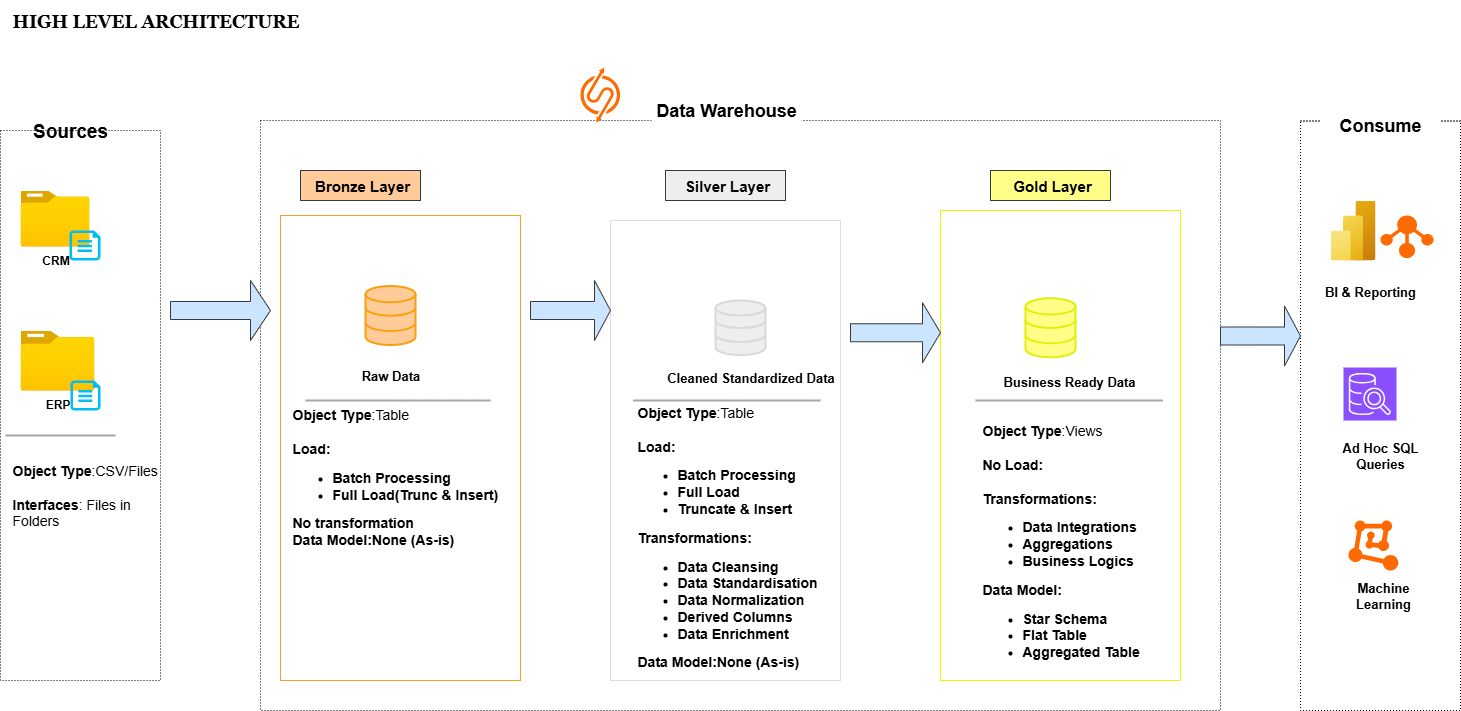

The diagram above was exported from draw.io. Its source (the exported page's mxGraphModel, read from the mxfile embedded in the PNG):
<mxGraphModel dx="772" dy="497" grid="1" gridSize="10" guides="1" tooltips="1" connect="1" arrows="1" fold="1" page="1" pageScale="1" pageWidth="2000" pageHeight="2000" math="0" shadow="0">
  <root>
    <mxCell id="0" />
    <mxCell id="1" parent="0" />
    <mxCell id="QQJv3AvijKXCba4jiJS2-1" value="&lt;b&gt;&lt;font face=&quot;Georgia&quot; style=&quot;font-size: 18px;&quot;&gt;HIGH LEVEL ARCHITECTURE&lt;/font&gt;&lt;/b&gt;" style="text;html=1;align=center;verticalAlign=middle;resizable=0;points=[];autosize=1;strokeColor=none;fillColor=none;" parent="1" vertex="1">
      <mxGeometry x="20" y="40" width="310" height="40" as="geometry" />
    </mxCell>
    <mxCell id="QQJv3AvijKXCba4jiJS2-3" value="&lt;b&gt;&lt;font style=&quot;font-size: 19px;&quot;&gt;Sources&lt;/font&gt;&lt;/b&gt;" style="rounded=0;whiteSpace=wrap;html=1;strokeColor=none;fontSize=20;" parent="1" vertex="1">
      <mxGeometry x="40" y="160" width="100" height="20" as="geometry" />
    </mxCell>
    <mxCell id="QQJv3AvijKXCba4jiJS2-4" value="" style="rounded=0;whiteSpace=wrap;html=1;fillColor=none;dashed=1;dashPattern=1 2;" parent="1" vertex="1">
      <mxGeometry x="280" y="160" width="960" height="590" as="geometry" />
    </mxCell>
    <mxCell id="QQJv3AvijKXCba4jiJS2-5" value="&lt;b&gt;&lt;font style=&quot;font-size: 18px;&quot;&gt;Data Warehouse&lt;/font&gt;&lt;/b&gt;" style="rounded=0;whiteSpace=wrap;html=1;strokeColor=none;" parent="1" vertex="1">
      <mxGeometry x="671.25" y="120" width="150" height="60" as="geometry" />
    </mxCell>
    <mxCell id="QQJv3AvijKXCba4jiJS2-6" value="" style="rounded=0;whiteSpace=wrap;html=1;fillColor=none;dashed=1;dashPattern=1 2;" parent="1" vertex="1">
      <mxGeometry x="1320" y="160.5" width="160" height="589.5" as="geometry" />
    </mxCell>
    <mxCell id="QQJv3AvijKXCba4jiJS2-7" value="&lt;b&gt;&lt;font style=&quot;font-size: 18px;&quot;&gt;Consume&lt;/font&gt;&lt;/b&gt;" style="rounded=0;whiteSpace=wrap;html=1;fillColor=default;strokeColor=none;" parent="1" vertex="1">
      <mxGeometry x="1340" y="150" width="120" height="30" as="geometry" />
    </mxCell>
    <mxCell id="QQJv3AvijKXCba4jiJS2-11" value="&lt;span style=&quot;font-size: 15px;&quot;&gt;&lt;b&gt;&amp;nbsp;Bronze Layer&lt;/b&gt;&lt;/span&gt;" style="rounded=0;whiteSpace=wrap;html=1;fillColor=#ffcc99;strokeColor=#36393d;" parent="1" vertex="1">
      <mxGeometry x="320" y="210" width="120" height="30" as="geometry" />
    </mxCell>
    <mxCell id="QQJv3AvijKXCba4jiJS2-12" value="" style="rounded=0;whiteSpace=wrap;html=1;fillColor=none;strokeColor=light-dark(#f5a029, #babdc0);" parent="1" vertex="1">
      <mxGeometry x="300" y="255" width="240" height="465" as="geometry" />
    </mxCell>
    <mxCell id="QQJv3AvijKXCba4jiJS2-17" value="&lt;span style=&quot;font-size: 15px;&quot;&gt;&lt;b&gt;&amp;nbsp;Silver Layer&lt;/b&gt;&lt;/span&gt;" style="rounded=0;whiteSpace=wrap;html=1;fillColor=#eeeeee;strokeColor=#36393d;" parent="1" vertex="1">
      <mxGeometry x="685" y="210" width="120" height="30" as="geometry" />
    </mxCell>
    <mxCell id="QQJv3AvijKXCba4jiJS2-18" value="" style="rounded=0;whiteSpace=wrap;html=1;fillColor=none;strokeColor=light-dark(#dddedf, #babdc0);" parent="1" vertex="1">
      <mxGeometry x="630" y="260" width="230" height="460" as="geometry" />
    </mxCell>
    <mxCell id="QQJv3AvijKXCba4jiJS2-19" value="&lt;span style=&quot;font-size: 15px;&quot;&gt;&lt;b&gt;&amp;nbsp;Gold Layer&lt;/b&gt;&lt;/span&gt;" style="rounded=0;whiteSpace=wrap;html=1;fillColor=#ffff88;strokeColor=#36393d;" parent="1" vertex="1">
      <mxGeometry x="1010" y="210" width="120" height="30" as="geometry" />
    </mxCell>
    <mxCell id="QQJv3AvijKXCba4jiJS2-20" value="" style="rounded=0;whiteSpace=wrap;html=1;fillColor=none;strokeColor=light-dark(#e8f901, #babdc0);" parent="1" vertex="1">
      <mxGeometry x="960" y="250" width="240" height="470" as="geometry" />
    </mxCell>
    <mxCell id="QQJv3AvijKXCba4jiJS2-22" value="&lt;b&gt;CRM&lt;/b&gt;" style="image;aspect=fixed;html=1;points=[];align=center;fontSize=12;image=img/lib/azure2/general/Folder_Blank.svg;" parent="1" vertex="1">
      <mxGeometry x="40" y="230" width="69" height="56.00000000000001" as="geometry" />
    </mxCell>
    <mxCell id="QQJv3AvijKXCba4jiJS2-23" value="" style="verticalLabelPosition=bottom;html=1;verticalAlign=top;align=center;strokeColor=none;fillColor=#00BEF2;shape=mxgraph.azure.cloud_services_configuration_file;pointerEvents=1;" parent="1" vertex="1">
      <mxGeometry x="89" y="270" width="31" height="30" as="geometry" />
    </mxCell>
    <mxCell id="QQJv3AvijKXCba4jiJS2-2" value="" style="rounded=0;whiteSpace=wrap;html=1;fillColor=none;dashed=1;dashPattern=1 2;" parent="1" vertex="1">
      <mxGeometry x="20" y="170" width="160" height="550" as="geometry" />
    </mxCell>
    <mxCell id="QQJv3AvijKXCba4jiJS2-39" value="&lt;b&gt;ERP&lt;/b&gt;" style="image;aspect=fixed;html=1;points=[];align=center;fontSize=12;image=img/lib/azure2/general/Folder_Blank.svg;" parent="1" vertex="1">
      <mxGeometry x="40" y="370" width="73.93" height="60" as="geometry" />
    </mxCell>
    <mxCell id="QQJv3AvijKXCba4jiJS2-42" value="" style="verticalLabelPosition=bottom;html=1;verticalAlign=top;align=center;strokeColor=none;fillColor=#00BEF2;shape=mxgraph.azure.cloud_services_configuration_file;pointerEvents=1;" parent="1" vertex="1">
      <mxGeometry x="90" y="420" width="30" height="30" as="geometry" />
    </mxCell>
    <mxCell id="QQJv3AvijKXCba4jiJS2-50" value="" style="line;strokeWidth=2;html=1;strokeColor=light-dark(#aba6a6, #ededed);" parent="1" vertex="1">
      <mxGeometry x="25" y="470" width="110" height="10" as="geometry" />
    </mxCell>
    <mxCell id="QQJv3AvijKXCba4jiJS2-52" value="&lt;font style=&quot;font-size: 14px;&quot;&gt;&lt;b&gt;Object Type&lt;/b&gt;:CSV/Files&lt;/font&gt;&lt;div&gt;&lt;span style=&quot;font-size: 14px;&quot;&gt;&lt;br&gt;&lt;/span&gt;&lt;div&gt;&lt;b style=&quot;font-size: 14px; background-color: transparent; color: light-dark(rgb(0, 0, 0), rgb(255, 255, 255));&quot;&gt;Interfaces&lt;/b&gt;&lt;span style=&quot;font-size: 14px; background-color: transparent; color: light-dark(rgb(0, 0, 0), rgb(255, 255, 255));&quot;&gt;: Files in Folders&lt;/span&gt;&lt;/div&gt;&lt;/div&gt;" style="text;html=1;align=left;verticalAlign=middle;whiteSpace=wrap;rounded=0;" parent="1" vertex="1">
      <mxGeometry x="30" y="520" width="160" height="30" as="geometry" />
    </mxCell>
    <mxCell id="QQJv3AvijKXCba4jiJS2-54" value="" style="html=1;verticalLabelPosition=bottom;align=center;labelBackgroundColor=#ffffff;verticalAlign=top;strokeWidth=2;strokeColor=light-dark(#f8a10d, #babdc0);shadow=0;dashed=0;shape=mxgraph.ios7.icons.data;fillColor=#ffcc99;" parent="1" vertex="1">
      <mxGeometry x="385" y="325.5" width="50" height="59" as="geometry" />
    </mxCell>
    <mxCell id="QQJv3AvijKXCba4jiJS2-55" value="" style="html=1;verticalLabelPosition=bottom;align=center;labelBackgroundColor=#ffffff;verticalAlign=top;strokeWidth=2;strokeColor=light-dark(#d8d9da, #babdc0);shadow=0;dashed=0;shape=mxgraph.ios7.icons.data;fillColor=#eeeeee;" parent="1" vertex="1">
      <mxGeometry x="735" y="340" width="50" height="54.5" as="geometry" />
    </mxCell>
    <mxCell id="QQJv3AvijKXCba4jiJS2-56" value="" style="html=1;verticalLabelPosition=bottom;align=center;labelBackgroundColor=#ffffff;verticalAlign=top;strokeWidth=2;strokeColor=light-dark(#e1f00a, #babdc0);shadow=0;shape=mxgraph.ios7.icons.data;fillColor=#ffff88;" parent="1" vertex="1">
      <mxGeometry x="1045" y="337.75" width="50" height="59" as="geometry" />
    </mxCell>
    <mxCell id="QQJv3AvijKXCba4jiJS2-57" value="" style="shape=singleArrow;whiteSpace=wrap;html=1;fillColor=#cce5ff;strokeColor=#36393D;" parent="1" vertex="1">
      <mxGeometry x="190" y="320" width="100" height="60" as="geometry" />
    </mxCell>
    <mxCell id="QQJv3AvijKXCba4jiJS2-64" value="" style="shape=singleArrow;whiteSpace=wrap;html=1;fillColor=#cce5ff;strokeColor=#36393D;" parent="1" vertex="1">
      <mxGeometry x="550" y="320" width="80" height="60" as="geometry" />
    </mxCell>
    <mxCell id="QQJv3AvijKXCba4jiJS2-65" value="" style="shape=singleArrow;whiteSpace=wrap;html=1;fillColor=#cce5ff;strokeColor=#36393D;" parent="1" vertex="1">
      <mxGeometry x="1240" y="345.5" width="80" height="60" as="geometry" />
    </mxCell>
    <mxCell id="QQJv3AvijKXCba4jiJS2-66" value="" style="shape=singleArrow;whiteSpace=wrap;html=1;fillColor=#cce5ff;strokeColor=#36393D;" parent="1" vertex="1">
      <mxGeometry x="870" y="342.25" width="90" height="60" as="geometry" />
    </mxCell>
    <mxCell id="QQJv3AvijKXCba4jiJS2-67" value="&lt;b&gt;&lt;font style=&quot;font-size: 13px;&quot;&gt;Raw Data&lt;/font&gt;&lt;/b&gt;" style="text;html=1;align=center;verticalAlign=middle;whiteSpace=wrap;rounded=0;" parent="1" vertex="1">
      <mxGeometry x="372.5" y="400" width="75" height="30" as="geometry" />
    </mxCell>
    <mxCell id="QQJv3AvijKXCba4jiJS2-68" value="&lt;span style=&quot;font-size: 13px;&quot;&gt;&lt;b&gt;Cleaned Standardized Data&lt;/b&gt;&lt;/span&gt;" style="text;html=1;align=center;verticalAlign=middle;whiteSpace=wrap;rounded=0;" parent="1" vertex="1">
      <mxGeometry x="681.25" y="402.25" width="178.75" height="30" as="geometry" />
    </mxCell>
    <mxCell id="QQJv3AvijKXCba4jiJS2-69" value="&lt;span style=&quot;font-size: 13px;&quot;&gt;&lt;b&gt;Business Ready Data&lt;/b&gt;&lt;/span&gt;" style="text;html=1;align=center;verticalAlign=middle;whiteSpace=wrap;rounded=0;" parent="1" vertex="1">
      <mxGeometry x="1020" y="405.5" width="137.5" height="30" as="geometry" />
    </mxCell>
    <mxCell id="QQJv3AvijKXCba4jiJS2-70" value="" style="line;strokeWidth=2;html=1;strokeColor=light-dark(#aba6a6, #ededed);" parent="1" vertex="1">
      <mxGeometry x="325" y="435" width="185" height="10" as="geometry" />
    </mxCell>
    <mxCell id="QQJv3AvijKXCba4jiJS2-71" value="&lt;font style=&quot;font-size: 14px;&quot;&gt;&lt;b&gt;Object Type&lt;/b&gt;:Table&lt;/font&gt;&lt;div&gt;&lt;span style=&quot;font-size: 14px;&quot;&gt;&lt;br&gt;&lt;/span&gt;&lt;div&gt;&lt;span style=&quot;font-size: 14px;&quot;&gt;&lt;b&gt;Load:&lt;/b&gt;&lt;/span&gt;&lt;/div&gt;&lt;div&gt;&lt;ul&gt;&lt;li&gt;&lt;b style=&quot;font-size: 14px; background-color: transparent; color: light-dark(rgb(0, 0, 0), rgb(255, 255, 255));&quot;&gt;Batch Processing&lt;/b&gt;&lt;/li&gt;&lt;li&gt;&lt;b style=&quot;background-color: transparent; color: light-dark(rgb(0, 0, 0), rgb(255, 255, 255)); font-size: 14px;&quot;&gt;Full Load(Trunc &amp;amp; Insert)&lt;/b&gt;&lt;/li&gt;&lt;/ul&gt;&lt;div&gt;&lt;span style=&quot;font-size: 14px;&quot;&gt;&lt;b&gt;No transformation&lt;/b&gt;&lt;/span&gt;&lt;/div&gt;&lt;/div&gt;&lt;/div&gt;&lt;div&gt;&lt;span style=&quot;font-size: 14px;&quot;&gt;&lt;b&gt;Data Model:None (As-is)&lt;/b&gt;&lt;/span&gt;&lt;/div&gt;&lt;div&gt;&lt;span style=&quot;font-size: 14px;&quot;&gt;&lt;b&gt;&lt;span style=&quot;white-space: pre;&quot;&gt;&#09;&lt;/span&gt;&lt;br&gt;&lt;/b&gt;&lt;/span&gt;&lt;/div&gt;" style="text;html=1;align=left;verticalAlign=middle;whiteSpace=wrap;rounded=0;" parent="1" vertex="1">
      <mxGeometry x="310" y="510" width="210" height="30" as="geometry" />
    </mxCell>
    <mxCell id="QQJv3AvijKXCba4jiJS2-75" value="" style="line;strokeWidth=2;html=1;strokeColor=light-dark(#aba6a6, #ededed);" parent="1" vertex="1">
      <mxGeometry x="652.5" y="435" width="187.5" height="10" as="geometry" />
    </mxCell>
    <mxCell id="QQJv3AvijKXCba4jiJS2-76" value="&lt;font style=&quot;font-size: 14px;&quot;&gt;&lt;b&gt;Object Type&lt;/b&gt;:Table&lt;/font&gt;&lt;div&gt;&lt;span style=&quot;font-size: 14px;&quot;&gt;&lt;br&gt;&lt;/span&gt;&lt;div&gt;&lt;span style=&quot;font-size: 14px;&quot;&gt;&lt;b&gt;Load:&lt;/b&gt;&lt;/span&gt;&lt;/div&gt;&lt;div&gt;&lt;ul&gt;&lt;li&gt;&lt;b style=&quot;font-size: 14px; background-color: transparent; color: light-dark(rgb(0, 0, 0), rgb(255, 255, 255));&quot;&gt;Batch Processing&lt;/b&gt;&lt;/li&gt;&lt;li&gt;&lt;span style=&quot;font-size: 14px;&quot;&gt;&lt;b&gt;Full Load&lt;/b&gt;&lt;/span&gt;&lt;/li&gt;&lt;li&gt;&lt;span style=&quot;font-size: 14px;&quot;&gt;&lt;b&gt;Truncate &amp;amp; Insert&lt;/b&gt;&lt;/span&gt;&lt;/li&gt;&lt;/ul&gt;&lt;div&gt;&lt;span style=&quot;font-size: 14px;&quot;&gt;&lt;b&gt;Transformations:&lt;/b&gt;&lt;/span&gt;&lt;/div&gt;&lt;/div&gt;&lt;/div&gt;&lt;div&gt;&lt;ul&gt;&lt;li&gt;&lt;span style=&quot;font-size: 14px;&quot;&gt;&lt;b&gt;Data Cleansing&lt;/b&gt;&lt;/span&gt;&lt;/li&gt;&lt;li&gt;&lt;span style=&quot;font-size: 14px;&quot;&gt;&lt;b&gt;Data Standardisation&lt;/b&gt;&lt;/span&gt;&lt;/li&gt;&lt;li&gt;&lt;span style=&quot;font-size: 14px;&quot;&gt;&lt;b&gt;Data Normalization&lt;/b&gt;&lt;/span&gt;&lt;/li&gt;&lt;li&gt;&lt;span style=&quot;font-size: 14px;&quot;&gt;&lt;b&gt;Derived Columns&lt;/b&gt;&lt;/span&gt;&lt;/li&gt;&lt;li&gt;&lt;span style=&quot;font-size: 14px;&quot;&gt;&lt;b&gt;Data Enrichment&lt;/b&gt;&lt;/span&gt;&lt;/li&gt;&lt;/ul&gt;&lt;/div&gt;&lt;div&gt;&lt;span style=&quot;font-size: 14px;&quot;&gt;&lt;b&gt;Data Model:None (As-is)&lt;/b&gt;&lt;/span&gt;&lt;/div&gt;&lt;div&gt;&lt;span style=&quot;font-size: 14px;&quot;&gt;&lt;b&gt;&lt;span style=&quot;white-space: pre;&quot;&gt;&#09;&lt;/span&gt;&lt;br&gt;&lt;/b&gt;&lt;/span&gt;&lt;/div&gt;" style="text;html=1;align=left;verticalAlign=middle;whiteSpace=wrap;rounded=0;" parent="1" vertex="1">
      <mxGeometry x="655" y="570" width="210" height="30" as="geometry" />
    </mxCell>
    <mxCell id="QQJv3AvijKXCba4jiJS2-77" value="" style="line;strokeWidth=2;html=1;strokeColor=light-dark(#aba6a6, #ededed);" parent="1" vertex="1">
      <mxGeometry x="995" y="435" width="187.5" height="10" as="geometry" />
    </mxCell>
    <mxCell id="QQJv3AvijKXCba4jiJS2-78" value="&lt;font style=&quot;font-size: 14px;&quot;&gt;&lt;b&gt;Object Type&lt;/b&gt;:Views&lt;/font&gt;&lt;div&gt;&lt;span style=&quot;font-size: 14px;&quot;&gt;&lt;br&gt;&lt;/span&gt;&lt;div&gt;&lt;span style=&quot;font-size: 14px;&quot;&gt;&lt;b&gt;No Load:&lt;/b&gt;&lt;/span&gt;&lt;/div&gt;&lt;div&gt;&lt;span style=&quot;font-size: 14px;&quot;&gt;&lt;b&gt;&lt;br&gt;&lt;/b&gt;&lt;/span&gt;&lt;/div&gt;&lt;div&gt;&lt;div&gt;&lt;span style=&quot;font-size: 14px;&quot;&gt;&lt;b&gt;Transformations:&lt;/b&gt;&lt;/span&gt;&lt;/div&gt;&lt;/div&gt;&lt;/div&gt;&lt;div&gt;&lt;ul&gt;&lt;li&gt;&lt;span style=&quot;font-size: 14px;&quot;&gt;&lt;b&gt;Data Integrations&lt;/b&gt;&lt;/span&gt;&lt;/li&gt;&lt;li&gt;&lt;span style=&quot;font-size: 14px;&quot;&gt;&lt;b&gt;Aggregations&lt;/b&gt;&lt;/span&gt;&lt;/li&gt;&lt;li&gt;&lt;span style=&quot;font-size: 14px;&quot;&gt;&lt;b&gt;Business Logics&lt;/b&gt;&lt;/span&gt;&lt;/li&gt;&lt;/ul&gt;&lt;/div&gt;&lt;div&gt;&lt;span style=&quot;font-size: 14px;&quot;&gt;&lt;b&gt;Data Model:&lt;/b&gt;&lt;/span&gt;&lt;/div&gt;&lt;div&gt;&lt;ul&gt;&lt;li&gt;&lt;span style=&quot;font-size: 14px;&quot;&gt;&lt;b&gt;Star Schema&lt;/b&gt;&lt;/span&gt;&lt;/li&gt;&lt;li&gt;&lt;span style=&quot;font-size: 14px;&quot;&gt;&lt;b&gt;Flat Table&lt;/b&gt;&lt;/span&gt;&lt;/li&gt;&lt;li&gt;&lt;span style=&quot;font-size: 14px;&quot;&gt;&lt;b&gt;Aggregated Table&lt;/b&gt;&lt;/span&gt;&lt;/li&gt;&lt;/ul&gt;&lt;/div&gt;&lt;div&gt;&lt;span style=&quot;font-size: 14px;&quot;&gt;&lt;b&gt;&lt;span style=&quot;white-space: pre;&quot;&gt;&#09;&lt;/span&gt;&lt;br&gt;&lt;/b&gt;&lt;/span&gt;&lt;/div&gt;" style="text;html=1;align=left;verticalAlign=middle;whiteSpace=wrap;rounded=0;" parent="1" vertex="1">
      <mxGeometry x="1000" y="580" width="210" height="30" as="geometry" />
    </mxCell>
    <mxCell id="QQJv3AvijKXCba4jiJS2-80" value="" style="image;aspect=fixed;html=1;points=[];align=center;fontSize=12;image=img/lib/azure2/analytics/Power_BI_Embedded.svg;" parent="1" vertex="1">
      <mxGeometry x="1350" y="240" width="45" height="60" as="geometry" />
    </mxCell>
    <mxCell id="QQJv3AvijKXCba4jiJS2-81" value="" style="points=[];aspect=fixed;html=1;align=center;shadow=0;dashed=0;fillColor=#FF6A00;strokeColor=none;shape=mxgraph.alibaba_cloud.ots_tablestore;" parent="1" vertex="1">
      <mxGeometry x="1400" y="255" width="53.1" height="42.599999999999994" as="geometry" />
    </mxCell>
    <mxCell id="QQJv3AvijKXCba4jiJS2-82" value="&lt;b&gt;&lt;font style=&quot;font-size: 13px;&quot;&gt;BI &amp;amp; Reporting&lt;/font&gt;&lt;/b&gt;" style="text;html=1;align=center;verticalAlign=middle;whiteSpace=wrap;rounded=0;" parent="1" vertex="1">
      <mxGeometry x="1340" y="315.5" width="100" height="30" as="geometry" />
    </mxCell>
    <mxCell id="QQJv3AvijKXCba4jiJS2-83" value="" style="sketch=0;points=[[0,0,0],[0.25,0,0],[0.5,0,0],[0.75,0,0],[1,0,0],[0,1,0],[0.25,1,0],[0.5,1,0],[0.75,1,0],[1,1,0],[0,0.25,0],[0,0.5,0],[0,0.75,0],[1,0.25,0],[1,0.5,0],[1,0.75,0]];outlineConnect=0;fontColor=#232F3E;fillColor=#8C4FFF;strokeColor=#ffffff;dashed=0;verticalLabelPosition=bottom;verticalAlign=top;align=center;html=1;fontSize=12;fontStyle=0;aspect=fixed;shape=mxgraph.aws4.resourceIcon;resIcon=mxgraph.aws4.sql_workbench;" parent="1" vertex="1">
      <mxGeometry x="1363" y="407" width="53" height="53" as="geometry" />
    </mxCell>
    <mxCell id="QQJv3AvijKXCba4jiJS2-84" value="&lt;span style=&quot;font-size: 13px;&quot;&gt;&lt;b&gt;Ad Hoc SQL Queries&lt;/b&gt;&lt;/span&gt;" style="text;html=1;align=center;verticalAlign=middle;whiteSpace=wrap;rounded=0;" parent="1" vertex="1">
      <mxGeometry x="1350" y="480" width="100" height="30" as="geometry" />
    </mxCell>
    <mxCell id="QQJv3AvijKXCba4jiJS2-85" value="" style="points=[];aspect=fixed;html=1;align=center;shadow=0;dashed=0;fillColor=#FF6A00;strokeColor=none;shape=mxgraph.alibaba_cloud.machine_learning;" parent="1" vertex="1">
      <mxGeometry x="1368" y="560" width="49.8" height="50.099999999999994" as="geometry" />
    </mxCell>
    <mxCell id="QQJv3AvijKXCba4jiJS2-86" value="&lt;span style=&quot;font-size: 13px;&quot;&gt;&lt;b&gt;Machine Learning&lt;/b&gt;&lt;/span&gt;" style="text;html=1;align=center;verticalAlign=middle;whiteSpace=wrap;rounded=0;" parent="1" vertex="1">
      <mxGeometry x="1353.1" y="620" width="100" height="30" as="geometry" />
    </mxCell>
    <mxCell id="QQJv3AvijKXCba4jiJS2-87" value="" style="points=[];aspect=fixed;html=1;align=center;shadow=0;dashed=0;fillColor=#FF6A00;strokeColor=none;shape=mxgraph.alibaba_cloud.sqlserver;" parent="1" vertex="1">
      <mxGeometry x="600" y="107" width="39.6" height="54.900000000000006" as="geometry" />
    </mxCell>
  </root>
</mxGraphModel>